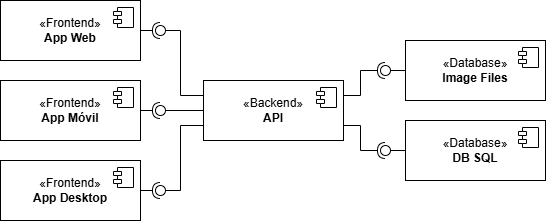

The diagram above was exported from draw.io. Its source (the exported page's mxGraphModel, read from the mxfile embedded in the PNG):
<mxGraphModel dx="1426" dy="751" grid="1" gridSize="10" guides="1" tooltips="1" connect="1" arrows="1" fold="1" page="1" pageScale="1" pageWidth="827" pageHeight="1169" math="0" shadow="0">
  <root>
    <mxCell id="0" />
    <mxCell id="1" parent="0" />
    <mxCell id="T_sx8XC92QQ1qm8v9TdI-21" value="«Database»&lt;br&gt;&lt;b&gt;Image Files&lt;/b&gt;" style="html=1;dropTarget=0;whiteSpace=wrap;" parent="1" vertex="1">
      <mxGeometry x="545" y="160" width="140" height="60" as="geometry" />
    </mxCell>
    <mxCell id="T_sx8XC92QQ1qm8v9TdI-22" value="" style="shape=module;jettyWidth=8;jettyHeight=4;" parent="T_sx8XC92QQ1qm8v9TdI-21" vertex="1">
      <mxGeometry x="1" width="20" height="20" relative="1" as="geometry">
        <mxPoint x="-27" y="7" as="offset" />
      </mxGeometry>
    </mxCell>
    <mxCell id="T_sx8XC92QQ1qm8v9TdI-23" value="«Database»&lt;br&gt;&lt;b&gt;DB SQL&lt;/b&gt;" style="html=1;dropTarget=0;whiteSpace=wrap;" parent="1" vertex="1">
      <mxGeometry x="545" y="240" width="140" height="60" as="geometry" />
    </mxCell>
    <mxCell id="T_sx8XC92QQ1qm8v9TdI-24" value="" style="shape=module;jettyWidth=8;jettyHeight=4;" parent="T_sx8XC92QQ1qm8v9TdI-23" vertex="1">
      <mxGeometry x="1" width="20" height="20" relative="1" as="geometry">
        <mxPoint x="-27" y="7" as="offset" />
      </mxGeometry>
    </mxCell>
    <mxCell id="T_sx8XC92QQ1qm8v9TdI-25" value="«Backend»&lt;br&gt;&lt;b&gt;API&lt;/b&gt;" style="html=1;dropTarget=0;whiteSpace=wrap;" parent="1" vertex="1">
      <mxGeometry x="343" y="200" width="140" height="60" as="geometry" />
    </mxCell>
    <mxCell id="T_sx8XC92QQ1qm8v9TdI-26" value="" style="shape=module;jettyWidth=8;jettyHeight=4;" parent="T_sx8XC92QQ1qm8v9TdI-25" vertex="1">
      <mxGeometry x="1" width="20" height="20" relative="1" as="geometry">
        <mxPoint x="-27" y="7" as="offset" />
      </mxGeometry>
    </mxCell>
    <mxCell id="T_sx8XC92QQ1qm8v9TdI-27" value="«Frontend»&lt;br&gt;&lt;b&gt;App Móvil&lt;/b&gt;" style="html=1;dropTarget=0;whiteSpace=wrap;" parent="1" vertex="1">
      <mxGeometry x="140" y="200" width="140" height="60" as="geometry" />
    </mxCell>
    <mxCell id="T_sx8XC92QQ1qm8v9TdI-28" value="" style="shape=module;jettyWidth=8;jettyHeight=4;" parent="T_sx8XC92QQ1qm8v9TdI-27" vertex="1">
      <mxGeometry x="1" width="20" height="20" relative="1" as="geometry">
        <mxPoint x="-27" y="7" as="offset" />
      </mxGeometry>
    </mxCell>
    <mxCell id="T_sx8XC92QQ1qm8v9TdI-29" value="«Frontend»&lt;br&gt;&lt;b&gt;App Desktop&lt;/b&gt;" style="html=1;dropTarget=0;whiteSpace=wrap;" parent="1" vertex="1">
      <mxGeometry x="140" y="280" width="140" height="60" as="geometry" />
    </mxCell>
    <mxCell id="T_sx8XC92QQ1qm8v9TdI-30" value="" style="shape=module;jettyWidth=8;jettyHeight=4;" parent="T_sx8XC92QQ1qm8v9TdI-29" vertex="1">
      <mxGeometry x="1" width="20" height="20" relative="1" as="geometry">
        <mxPoint x="-27" y="7" as="offset" />
      </mxGeometry>
    </mxCell>
    <mxCell id="T_sx8XC92QQ1qm8v9TdI-31" value="«Frontend»&lt;br&gt;&lt;b&gt;App Web&lt;/b&gt;" style="html=1;dropTarget=0;whiteSpace=wrap;" parent="1" vertex="1">
      <mxGeometry x="140" y="120" width="140" height="60" as="geometry" />
    </mxCell>
    <mxCell id="T_sx8XC92QQ1qm8v9TdI-32" value="" style="shape=module;jettyWidth=8;jettyHeight=4;" parent="T_sx8XC92QQ1qm8v9TdI-31" vertex="1">
      <mxGeometry x="1" width="20" height="20" relative="1" as="geometry">
        <mxPoint x="-27" y="7" as="offset" />
      </mxGeometry>
    </mxCell>
    <mxCell id="T_sx8XC92QQ1qm8v9TdI-35" value="" style="ellipse;whiteSpace=wrap;html=1;align=center;aspect=fixed;fillColor=none;strokeColor=none;resizable=0;perimeter=centerPerimeter;rotatable=0;allowArrows=0;points=[];outlineConnect=1;" parent="1" vertex="1">
      <mxGeometry x="535" y="270" width="10" height="10" as="geometry" />
    </mxCell>
    <mxCell id="T_sx8XC92QQ1qm8v9TdI-36" value="" style="rounded=0;orthogonalLoop=1;jettySize=auto;html=1;endArrow=halfCircle;endFill=0;endSize=6;strokeWidth=1;sketch=0;exitX=1;exitY=0.75;exitDx=0;exitDy=0;" parent="1" source="T_sx8XC92QQ1qm8v9TdI-25" target="T_sx8XC92QQ1qm8v9TdI-38" edge="1">
      <mxGeometry relative="1" as="geometry">
        <mxPoint x="520" y="340" as="sourcePoint" />
        <Array as="points">
          <mxPoint x="500" y="245" />
          <mxPoint x="500" y="270" />
        </Array>
      </mxGeometry>
    </mxCell>
    <mxCell id="T_sx8XC92QQ1qm8v9TdI-37" value="" style="rounded=0;orthogonalLoop=1;jettySize=auto;html=1;endArrow=oval;endFill=0;sketch=0;sourcePerimeterSpacing=0;targetPerimeterSpacing=0;endSize=10;exitX=0;exitY=0.5;exitDx=0;exitDy=0;" parent="1" source="T_sx8XC92QQ1qm8v9TdI-23" target="T_sx8XC92QQ1qm8v9TdI-38" edge="1">
      <mxGeometry relative="1" as="geometry">
        <mxPoint x="505" y="270" as="sourcePoint" />
      </mxGeometry>
    </mxCell>
    <mxCell id="T_sx8XC92QQ1qm8v9TdI-38" value="" style="ellipse;whiteSpace=wrap;html=1;align=center;aspect=fixed;fillColor=none;strokeColor=none;resizable=0;perimeter=centerPerimeter;rotatable=0;allowArrows=0;points=[];outlineConnect=1;" parent="1" vertex="1">
      <mxGeometry x="520" y="265" width="10" height="10" as="geometry" />
    </mxCell>
    <mxCell id="T_sx8XC92QQ1qm8v9TdI-39" value="" style="rounded=0;orthogonalLoop=1;jettySize=auto;html=1;endArrow=halfCircle;endFill=0;endSize=6;strokeWidth=1;sketch=0;exitX=1;exitY=0.25;exitDx=0;exitDy=0;" parent="1" source="T_sx8XC92QQ1qm8v9TdI-25" target="T_sx8XC92QQ1qm8v9TdI-41" edge="1">
      <mxGeometry relative="1" as="geometry">
        <mxPoint x="560" y="185" as="sourcePoint" />
        <Array as="points">
          <mxPoint x="500" y="215" />
          <mxPoint x="500" y="190" />
        </Array>
      </mxGeometry>
    </mxCell>
    <mxCell id="T_sx8XC92QQ1qm8v9TdI-40" value="" style="rounded=0;orthogonalLoop=1;jettySize=auto;html=1;endArrow=oval;endFill=0;sketch=0;sourcePerimeterSpacing=0;targetPerimeterSpacing=0;endSize=10;exitX=0;exitY=0.5;exitDx=0;exitDy=0;" parent="1" source="T_sx8XC92QQ1qm8v9TdI-21" target="T_sx8XC92QQ1qm8v9TdI-41" edge="1">
      <mxGeometry relative="1" as="geometry">
        <mxPoint x="505" y="185" as="sourcePoint" />
      </mxGeometry>
    </mxCell>
    <mxCell id="T_sx8XC92QQ1qm8v9TdI-41" value="" style="ellipse;whiteSpace=wrap;html=1;align=center;aspect=fixed;fillColor=none;strokeColor=none;resizable=0;perimeter=centerPerimeter;rotatable=0;allowArrows=0;points=[];outlineConnect=1;" parent="1" vertex="1">
      <mxGeometry x="520" y="185" width="10" height="10" as="geometry" />
    </mxCell>
    <mxCell id="T_sx8XC92QQ1qm8v9TdI-42" value="" style="rounded=0;orthogonalLoop=1;jettySize=auto;html=1;endArrow=halfCircle;endFill=0;endSize=6;strokeWidth=1;sketch=0;exitX=1;exitY=0.5;exitDx=0;exitDy=0;" parent="1" source="T_sx8XC92QQ1qm8v9TdI-29" target="T_sx8XC92QQ1qm8v9TdI-44" edge="1">
      <mxGeometry relative="1" as="geometry">
        <mxPoint x="320" y="310" as="sourcePoint" />
      </mxGeometry>
    </mxCell>
    <mxCell id="T_sx8XC92QQ1qm8v9TdI-43" value="" style="rounded=0;orthogonalLoop=1;jettySize=auto;html=1;endArrow=oval;endFill=0;sketch=0;sourcePerimeterSpacing=0;targetPerimeterSpacing=0;endSize=10;exitX=0;exitY=0.75;exitDx=0;exitDy=0;" parent="1" source="T_sx8XC92QQ1qm8v9TdI-25" target="T_sx8XC92QQ1qm8v9TdI-44" edge="1">
      <mxGeometry relative="1" as="geometry">
        <mxPoint x="260" y="310" as="sourcePoint" />
        <Array as="points">
          <mxPoint x="320" y="245" />
          <mxPoint x="320" y="310" />
        </Array>
      </mxGeometry>
    </mxCell>
    <mxCell id="T_sx8XC92QQ1qm8v9TdI-44" value="" style="ellipse;whiteSpace=wrap;html=1;align=center;aspect=fixed;fillColor=none;strokeColor=none;resizable=0;perimeter=centerPerimeter;rotatable=0;allowArrows=0;points=[];outlineConnect=1;" parent="1" vertex="1">
      <mxGeometry x="295" y="305" width="10" height="10" as="geometry" />
    </mxCell>
    <mxCell id="T_sx8XC92QQ1qm8v9TdI-45" value="" style="rounded=0;orthogonalLoop=1;jettySize=auto;html=1;endArrow=halfCircle;endFill=0;endSize=6;strokeWidth=1;sketch=0;exitX=1;exitY=0.5;exitDx=0;exitDy=0;" parent="1" source="T_sx8XC92QQ1qm8v9TdI-31" target="T_sx8XC92QQ1qm8v9TdI-47" edge="1">
      <mxGeometry relative="1" as="geometry">
        <mxPoint x="310" y="180" as="sourcePoint" />
      </mxGeometry>
    </mxCell>
    <mxCell id="T_sx8XC92QQ1qm8v9TdI-46" value="" style="rounded=0;orthogonalLoop=1;jettySize=auto;html=1;endArrow=oval;endFill=0;sketch=0;sourcePerimeterSpacing=0;targetPerimeterSpacing=0;endSize=10;exitX=0;exitY=0.25;exitDx=0;exitDy=0;" parent="1" source="T_sx8XC92QQ1qm8v9TdI-25" target="T_sx8XC92QQ1qm8v9TdI-47" edge="1">
      <mxGeometry relative="1" as="geometry">
        <mxPoint x="280" y="150" as="sourcePoint" />
        <Array as="points">
          <mxPoint x="320" y="215" />
          <mxPoint x="320" y="150" />
        </Array>
      </mxGeometry>
    </mxCell>
    <mxCell id="T_sx8XC92QQ1qm8v9TdI-47" value="" style="ellipse;whiteSpace=wrap;html=1;align=center;aspect=fixed;fillColor=none;strokeColor=none;resizable=0;perimeter=centerPerimeter;rotatable=0;allowArrows=0;points=[];outlineConnect=1;" parent="1" vertex="1">
      <mxGeometry x="295" y="145" width="10" height="10" as="geometry" />
    </mxCell>
    <mxCell id="T_sx8XC92QQ1qm8v9TdI-48" value="" style="rounded=0;orthogonalLoop=1;jettySize=auto;html=1;endArrow=halfCircle;endFill=0;endSize=6;strokeWidth=1;sketch=0;exitX=1;exitY=0.5;exitDx=0;exitDy=0;" parent="1" source="T_sx8XC92QQ1qm8v9TdI-27" target="T_sx8XC92QQ1qm8v9TdI-50" edge="1">
      <mxGeometry relative="1" as="geometry">
        <mxPoint x="290" y="270" as="sourcePoint" />
      </mxGeometry>
    </mxCell>
    <mxCell id="T_sx8XC92QQ1qm8v9TdI-49" value="" style="rounded=0;orthogonalLoop=1;jettySize=auto;html=1;endArrow=oval;endFill=0;sketch=0;sourcePerimeterSpacing=0;targetPerimeterSpacing=0;endSize=10;exitX=0;exitY=0.5;exitDx=0;exitDy=0;" parent="1" source="T_sx8XC92QQ1qm8v9TdI-25" target="T_sx8XC92QQ1qm8v9TdI-50" edge="1">
      <mxGeometry relative="1" as="geometry">
        <mxPoint x="280" y="230" as="sourcePoint" />
      </mxGeometry>
    </mxCell>
    <mxCell id="T_sx8XC92QQ1qm8v9TdI-50" value="" style="ellipse;whiteSpace=wrap;html=1;align=center;aspect=fixed;fillColor=none;strokeColor=none;resizable=0;perimeter=centerPerimeter;rotatable=0;allowArrows=0;points=[];outlineConnect=1;" parent="1" vertex="1">
      <mxGeometry x="295" y="225" width="10" height="10" as="geometry" />
    </mxCell>
  </root>
</mxGraphModel>